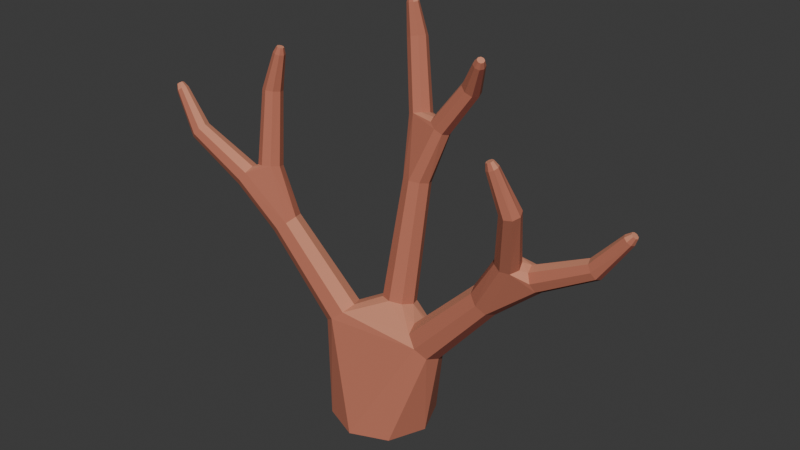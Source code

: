 # Source: source.blend  (saved by Blender 4.3.34; exported with 4.5.12 LTS)
import bpy
from mathutils import Matrix  # noqa: F401  (used for matrix-valued properties, if any)

bpy.ops.wm.read_factory_settings(use_empty=True)
scene = bpy.context.scene
scene.name = 'Scene'

# ---- collections
col_collection = bpy.data.collections.new('Collection'); scene.collection.children.link(col_collection)

# ---- materials (node trees are filled in below, after node groups)
mat_warmclaycoral = bpy.data.materials.new('WarmClayCoral')
mat_warmclaycoral.diffuse_color = (0.48, 0.155, 0.095, 1.0)
mat_coralupperfaces = bpy.data.materials.new('CoralUpperFaces')
mat_coralupperfaces.diffuse_color = (0.64, 0.255, 0.155, 1.0)
mat_coraldeepfaces = bpy.data.materials.new('CoralDeepFaces')
mat_coraldeepfaces.diffuse_color = (0.34, 0.087, 0.06, 1.0)

# ---- material node trees
mat_warmclaycoral.use_nodes = True; mat_warmclaycoral.node_tree.nodes.clear()
_N = mat_warmclaycoral.node_tree.nodes; _L = mat_warmclaycoral.node_tree.links
n0 = _N.new('ShaderNodeBsdfPrincipled'); n0.name = 'Principled BSDF'; n0.location = (10, 300)
n0.inputs[0].default_value = (0.48, 0.155, 0.095, 1.0)
n0.inputs[2].default_value = 0.86
n1 = _N.new('ShaderNodeOutputMaterial'); n1.name = 'Material Output'; n1.location = (300, 300)
_L.new(n0.outputs[0], n1.inputs[0])
n1.is_active_output = True
mat_coralupperfaces.use_nodes = True; mat_coralupperfaces.node_tree.nodes.clear()
_N = mat_coralupperfaces.node_tree.nodes; _L = mat_coralupperfaces.node_tree.links
n0 = _N.new('ShaderNodeBsdfPrincipled'); n0.name = 'Principled BSDF'; n0.location = (10, 300)
n0.inputs[0].default_value = (0.64, 0.255, 0.155, 1.0)
n0.inputs[2].default_value = 0.86
n1 = _N.new('ShaderNodeOutputMaterial'); n1.name = 'Material Output'; n1.location = (300, 300)
_L.new(n0.outputs[0], n1.inputs[0])
n1.is_active_output = True
mat_coraldeepfaces.use_nodes = True; mat_coraldeepfaces.node_tree.nodes.clear()
_N = mat_coraldeepfaces.node_tree.nodes; _L = mat_coraldeepfaces.node_tree.links
n0 = _N.new('ShaderNodeBsdfPrincipled'); n0.name = 'Principled BSDF'; n0.location = (10, 300)
n0.inputs[0].default_value = (0.34, 0.087, 0.06, 1.0)
n0.inputs[2].default_value = 0.9
n1 = _N.new('ShaderNodeOutputMaterial'); n1.name = 'Material Output'; n1.location = (300, 300)
_L.new(n0.outputs[0], n1.inputs[0])
n1.is_active_output = True

# ---- world
world_world = bpy.data.worlds.new('World'); scene.world = world_world
world_world.use_nodes = True; world_world.node_tree.nodes.clear()
_N = world_world.node_tree.nodes; _L = world_world.node_tree.links
n0 = _N.new('ShaderNodeOutputWorld'); n0.name = 'World Output'; n0.location = (300, 300)
n1 = _N.new('ShaderNodeBackground'); n1.name = 'Background'; n1.location = (10, 300)
n1.inputs[0].default_value = (0.05088, 0.05088, 0.05088, 1.0)
_L.new(n1.outputs[0], n0.inputs[0])
n0.is_active_output = True
world_world.color = (0.05088, 0.05088, 0.05088)
world_world.sun_shadow_jitter_overblur = 0.0

# ---- meshes
me_continuousbranchingcoral = bpy.data.meshes.new('ContinuousBranchingCoral')
me_continuousbranchingcoral.from_pydata([(0.04351, -0.07351, 0.0), (0.06255, -0.02755, 0.0), (0.0716, -0.03817, 0.1102), (0.0696, -0.002937, 0.108), (0.04351, 0.01841, 0.0), (0.076, -0.02055, 0.1041), (-0.002448, -0.09255, 0.0), (0.05897, -0.04546, 0.1226), (-0.04841, -0.07351, 0.0), (-0.05806, -0.05944, 0.1242), (-0.06745, -0.02755, 0.0), (-0.07123, -0.05274, 0.1147), (-0.04841, 0.01841, 0.0), (-0.07319, -0.02037, 0.1172), (-0.0775, -0.03655, 0.1117), (-0.002448, 0.03745, 0.0), (-0.01533, 0.01486, 0.1446), (-0.06084, -0.01366, 0.1278), (0.05613, 0.00436, 0.1194), (-0.0005026, 0.02083, 0.143), (-0.0457, -0.05274, 0.1348), (-0.0414, -0.03655, 0.1403), (-0.0003927, -0.01994, 0.153), (0.04551, -0.03817, 0.134), (-0.04767, -0.02037, 0.1373), (-0.01526, -0.01397, 0.1517), (-0.02145, 0.000448, 0.1482), (0.01444, -0.01397, 0.1514), (0.02055, 0.000448, 0.1478), (0.0391, -0.02055, 0.1379), (0.01436, 0.01486, 0.1443), (0.0435, -0.002937, 0.1318), (-0.1256, -0.06221, 0.2326), (-0.1221, -0.04884, 0.2371), (-0.1553, -0.05394, 0.2955), (-0.1506, -0.04363, 0.2936), (-0.1273, -0.03547, 0.2347), (-0.1359, -0.06775, 0.2239), (-0.1887, -0.0748, 0.2751), (-0.1828, -0.07019, 0.2848), (-0.1467, -0.06221, 0.216), (-0.1959, -0.07019, 0.2664), (-0.1519, -0.04884, 0.2135), (-0.2002, -0.05904, 0.2637), (-0.1484, -0.03547, 0.218), (-0.1991, -0.04789, 0.2686), (-0.1382, -0.02993, 0.2268), (-0.165, -0.02905, 0.2881), (-0.1757, -0.03332, 0.2877), (-0.1547, -0.03332, 0.2906), (-0.1817, -0.05904, 0.2898), (-0.166, -0.05821, 0.2951), (-0.1859, -0.04789, 0.2871), (-0.1764, -0.05394, 0.2926), (-0.1932, -0.04327, 0.2783), (-0.1804, -0.04363, 0.2895), (0.01221, 0.0199, 0.2968), (0.01716, 0.03157, 0.2939), (0.03287, 0.0337, 0.3581), (0.03576, 0.04357, 0.3551), (0.01215, 0.04324, 0.2911), (0.000205, 0.01506, 0.2982), (0.02501, 0.02961, 0.3641), (-0.01183, 0.0199, 0.2971), (-0.01388, 0.03981, 0.3708), (-0.01684, 0.03157, 0.2943), (-0.02279, 0.04371, 0.3663), (-0.01189, 0.04324, 0.2913), (-0.02564, 0.05312, 0.3621), (0.000116, 0.04807, 0.29), (-0.02075, 0.06254, 0.3606), (0.03199, 0.05344, 0.3568), (-0.011, 0.06644, 0.3627), (0.02377, 0.05753, 0.3623), (-0.004128, 0.04371, 0.3729), (0.01678, 0.0337, 0.3696), (0.0007585, 0.05312, 0.3714), (0.01301, 0.04357, 0.3714), (-0.002088, 0.06254, 0.3672), (0.0159, 0.05344, 0.3684), (0.1426, -0.02492, 0.1927), (0.1461, -0.01083, 0.1878), (0.1983, -0.01535, 0.2377), (0.1995, -0.004078, 0.2331), (0.141, 0.003262, 0.1909), (0.1325, -0.03076, 0.2026), (0.1655, -0.03579, 0.2598), (0.1761, -0.0317, 0.2586), (0.1217, -0.02492, 0.2117), (0.1556, -0.0317, 0.264), (0.1166, -0.01083, 0.2148), (0.1524, -0.02183, 0.2689), (0.1201, 0.003262, 0.21), (0.1576, -0.01196, 0.2716), (0.1302, 0.009099, 0.2001), (0.191, 0.01186, 0.2467), (0.1863, 0.007191, 0.257), (0.1965, 0.007191, 0.2368), (0.1881, -0.01535, 0.2579), (0.1851, -0.004078, 0.2617), (0.1781, -0.01196, 0.2661), (0.1683, -0.007873, 0.2704), (0.1936, -0.02001, 0.248), (0.1814, -0.02183, 0.2612), (-0.2596, -0.08136, 0.3148), (-0.2626, -0.07255, 0.3125), (-0.2537, -0.08501, 0.3213), (-0.2482, -0.08136, 0.3283), (-0.2463, -0.07255, 0.3315), (-0.2493, -0.06374, 0.3292), (-0.2552, -0.06009, 0.3227), (-0.2607, -0.06374, 0.3157), (-0.2939, -0.07182, 0.3621), (-0.2953, -0.06655, 0.3603), (-0.29, -0.07401, 0.3656), (-0.2857, -0.07182, 0.3688), (-0.2836, -0.06655, 0.3697), (-0.285, -0.06128, 0.3679), (-0.2889, -0.0591, 0.3644), (-0.2932, -0.06128, 0.3612), (-0.2972, -0.06885, 0.3694), (-0.298, -0.06569, 0.3683), (-0.2948, -0.07017, 0.3715), (-0.2922, -0.06885, 0.3734), (-0.291, -0.06569, 0.374), (-0.2918, -0.06253, 0.3729), (-0.2942, -0.06122, 0.3708), (-0.2967, -0.06253, 0.3689), (-0.1863, -0.03123, 0.3794), (-0.1899, -0.02255, 0.3776), (-0.1775, -0.03482, 0.3804), (-0.1687, -0.03123, 0.38), (-0.165, -0.02255, 0.3784), (-0.1686, -0.01387, 0.3766), (-0.1774, -0.01028, 0.3756), (-0.1862, -0.01387, 0.376), (-0.1715, -0.02485, 0.4265), (-0.1738, -0.01955, 0.4267), (-0.1663, -0.02704, 0.4255), (-0.1612, -0.02485, 0.4241), (-0.1591, -0.01955, 0.4233), (-0.1614, -0.01426, 0.4235), (-0.1666, -0.01207, 0.4245), (-0.1717, -0.01426, 0.4259), (-0.1677, -0.02223, 0.4337), (-0.169, -0.01906, 0.4338), (-0.1646, -0.02355, 0.433), (-0.1615, -0.02223, 0.4322), (-0.1602, -0.01906, 0.4317), (-0.1616, -0.01588, 0.4319), (-0.1647, -0.01456, 0.4325), (-0.1678, -0.01588, 0.4333), (-0.04954, 0.07189, 0.4454), (-0.05234, 0.08045, 0.4422), (-0.04141, 0.06834, 0.449), (-0.03271, 0.07189, 0.4508), (-0.02855, 0.08045, 0.4498), (-0.03136, 0.08901, 0.4466), (-0.03949, 0.09255, 0.443), (-0.04818, 0.08901, 0.4412), (-0.05467, 0.07715, 0.4841), (-0.05676, 0.08245, 0.4833), (-0.04953, 0.07496, 0.4854), (-0.04434, 0.07715, 0.4865), (-0.04214, 0.08245, 0.4867), (-0.04422, 0.08774, 0.4859), (-0.04936, 0.08994, 0.4846), (-0.05456, 0.08774, 0.4835), (-0.05438, 0.07967, 0.4922), (-0.05563, 0.08285, 0.4918), (-0.05129, 0.07835, 0.493), (-0.04818, 0.07967, 0.4937), (-0.04686, 0.08285, 0.4938), (-0.04811, 0.08603, 0.4933), (-0.05119, 0.08734, 0.4926), (-0.05431, 0.08603, 0.4919), (0.05397, 0.03962, 0.4196), (0.05116, 0.04845, 0.422), (0.06122, 0.03596, 0.4145), (0.06866, 0.03962, 0.4097), (0.07194, 0.04845, 0.408), (0.06913, 0.05728, 0.4104), (0.06189, 0.06093, 0.4155), (0.05444, 0.05728, 0.4203), (0.07603, 0.02846, 0.452), (0.075, 0.03345, 0.4546), (0.08031, 0.0264, 0.4488), (0.08531, 0.02846, 0.4468), (0.08811, 0.03345, 0.4474), (0.08707, 0.03843, 0.45), (0.0828, 0.0405, 0.4532), (0.0778, 0.03843, 0.4552), (0.08189, 0.02772, 0.4582), (0.08127, 0.03071, 0.4598), (0.08445, 0.02648, 0.4562), (0.08746, 0.02772, 0.4551), (0.08914, 0.03071, 0.4554), (0.08851, 0.0337, 0.457), (0.08595, 0.03494, 0.4589), (0.08295, 0.0337, 0.4601), (0.2532, -0.006353, 0.2877), (0.2504, 0.002448, 0.2903), (0.2585, -0.009998, 0.2807), (0.2633, -0.006353, 0.2732), (0.2647, 0.002448, 0.2697), (0.2619, 0.01125, 0.2723), (0.2566, 0.01489, 0.2793), (0.2518, 0.01125, 0.2868), (0.2856, 0.002168, 0.3256), (0.2836, 0.007448, 0.3265), (0.29, -1.86e-05, 0.3226), (0.2941, 0.002168, 0.3192), (0.2955, 0.007448, 0.3175), (0.2935, 0.01273, 0.3184), (0.2891, 0.01491, 0.3214), (0.285, 0.01273, 0.3248), (0.292, 0.005034, 0.3305), (0.2908, 0.008202, 0.3311), (0.2946, 0.003722, 0.3287), (0.2971, 0.005034, 0.3266), (0.298, 0.008202, 0.3256), (0.2967, 0.01137, 0.3262), (0.2941, 0.01268, 0.328), (0.2917, 0.01137, 0.33), (0.1785, -0.0619, 0.3408), (0.1751, -0.05355, 0.344), (0.1872, -0.06535, 0.3389), (0.1961, -0.0619, 0.3394), (0.2, -0.05355, 0.342), (0.1966, -0.04521, 0.3452), (0.1879, -0.04175, 0.3471), (0.179, -0.04521, 0.3466), (0.1659, -0.06875, 0.3872), (0.1635, -0.06355, 0.3874), (0.1711, -0.07091, 0.3886), (0.1759, -0.06875, 0.3908), (0.1776, -0.06355, 0.3926), (0.1752, -0.05835, 0.3928), (0.1701, -0.0562, 0.3914), (0.1652, -0.05835, 0.3892), (0.1651, -0.06824, 0.3957), (0.1637, -0.06512, 0.3958), (0.1682, -0.06953, 0.3965), (0.1711, -0.06824, 0.3979), (0.1721, -0.06512, 0.3989), (0.1707, -0.062, 0.399), (0.1676, -0.06071, 0.3982), (0.1647, -0.062, 0.3969)], [], [(0, 1, 2), (3, 1, 4), (2, 1, 5), (5, 1, 3), (6, 0, 7), (7, 0, 2), (8, 6, 9), (9, 6, 7), (10, 8, 11), (11, 8, 9), (12, 10, 13), (14, 10, 11), (13, 10, 14), (15, 12, 16), (17, 12, 13), (16, 12, 17), (4, 15, 18), (19, 15, 16), (18, 15, 19), (3, 4, 18), (20, 9, 7), (21, 20, 22), (22, 20, 23), (23, 20, 7), (24, 21, 25), (25, 21, 22), (17, 24, 26), (26, 24, 25), (16, 17, 26), (27, 22, 23), (28, 27, 29), (29, 27, 23), (30, 28, 18), (31, 28, 29), (18, 28, 31), (19, 30, 18), (32, 33, 34), (35, 33, 36), (34, 33, 35), (37, 32, 38), (38, 32, 39), (39, 32, 34), (40, 37, 41), (41, 37, 38), (42, 40, 43), (43, 40, 41), (44, 42, 45), (45, 42, 43), (46, 44, 47), (48, 44, 45), (47, 44, 48), (36, 46, 49), (49, 46, 47), (35, 36, 49), (50, 39, 51), (51, 39, 34), (52, 50, 53), (53, 50, 51), (54, 52, 55), (55, 52, 53), (45, 54, 48), (48, 54, 55), (56, 57, 58), (59, 57, 60), (58, 57, 59), (61, 56, 62), (62, 56, 58), (63, 61, 64), (64, 61, 62), (65, 63, 66), (66, 63, 64), (67, 65, 68), (68, 65, 66), (69, 67, 70), (70, 67, 68), (60, 69, 71), (72, 69, 70), (73, 69, 72), (71, 69, 73), (59, 60, 71), (74, 64, 75), (75, 64, 62), (76, 74, 77), (77, 74, 75), (78, 76, 79), (79, 76, 77), (72, 78, 73), (73, 78, 79), (80, 81, 82), (83, 81, 84), (82, 81, 83), (85, 80, 86), (87, 80, 82), (86, 80, 87), (88, 85, 89), (89, 85, 86), (90, 88, 91), (91, 88, 89), (92, 90, 93), (93, 90, 91), (94, 92, 95), (95, 92, 96), (96, 92, 93), (84, 94, 97), (97, 94, 95), (83, 84, 97), (98, 99, 100), (101, 99, 96), (100, 99, 101), (102, 98, 103), (103, 98, 100), (82, 102, 87), (87, 102, 103), (101, 96, 93), (1, 0, 6), (1, 6, 8), (1, 8, 10), (1, 10, 12), (1, 12, 15), (1, 15, 4), (14, 11, 40), (14, 40, 42), (11, 9, 37), (11, 37, 40), (9, 20, 32), (9, 32, 37), (20, 21, 33), (20, 33, 32), (21, 24, 36), (21, 36, 33), (24, 17, 46), (24, 46, 36), (17, 13, 44), (17, 44, 46), (13, 14, 42), (13, 42, 44), (26, 25, 63), (26, 63, 65), (25, 22, 61), (25, 61, 63), (22, 27, 56), (22, 56, 61), (27, 28, 57), (27, 57, 56), (28, 30, 60), (28, 60, 57), (30, 19, 69), (30, 69, 60), (19, 16, 67), (19, 67, 69), (16, 26, 65), (16, 65, 67), (29, 23, 88), (29, 88, 90), (23, 7, 85), (23, 85, 88), (7, 2, 80), (7, 80, 85), (2, 5, 81), (2, 81, 80), (5, 3, 84), (5, 84, 81), (3, 18, 94), (3, 94, 84), (18, 31, 92), (18, 92, 94), (31, 29, 90), (31, 90, 92), (43, 41, 104), (43, 104, 105), (41, 38, 106), (41, 106, 104), (38, 39, 107), (38, 107, 106), (39, 50, 108), (39, 108, 107), (50, 52, 109), (50, 109, 108), (52, 54, 110), (52, 110, 109), (54, 45, 111), (54, 111, 110), (45, 43, 105), (45, 105, 111), (105, 104, 112), (105, 112, 113), (104, 106, 114), (104, 114, 112), (106, 107, 115), (106, 115, 114), (107, 108, 116), (107, 116, 115), (108, 109, 117), (108, 117, 116), (109, 110, 118), (109, 118, 117), (110, 111, 119), (110, 119, 118), (111, 105, 113), (111, 113, 119), (113, 112, 120), (113, 120, 121), (112, 114, 122), (112, 122, 120), (114, 115, 123), (114, 123, 122), (115, 116, 124), (115, 124, 123), (116, 117, 125), (116, 125, 124), (117, 118, 126), (117, 126, 125), (118, 119, 127), (118, 127, 126), (119, 113, 121), (119, 121, 127), (121, 120, 122), (121, 122, 123), (121, 123, 124), (121, 124, 125), (121, 125, 126), (121, 126, 127), (55, 53, 128), (55, 128, 129), (53, 51, 130), (53, 130, 128), (51, 34, 131), (51, 131, 130), (34, 35, 132), (34, 132, 131), (35, 49, 133), (35, 133, 132), (49, 47, 134), (49, 134, 133), (47, 48, 135), (47, 135, 134), (48, 55, 129), (48, 129, 135), (129, 128, 136), (129, 136, 137), (128, 130, 138), (128, 138, 136), (130, 131, 139), (130, 139, 138), (131, 132, 140), (131, 140, 139), (132, 133, 141), (132, 141, 140), (133, 134, 142), (133, 142, 141), (134, 135, 143), (134, 143, 142), (135, 129, 137), (135, 137, 143), (137, 136, 144), (137, 144, 145), (136, 138, 146), (136, 146, 144), (138, 139, 147), (138, 147, 146), (139, 140, 148), (139, 148, 147), (140, 141, 149), (140, 149, 148), (141, 142, 150), (141, 150, 149), (142, 143, 151), (142, 151, 150), (143, 137, 145), (143, 145, 151), (145, 144, 146), (145, 146, 147), (145, 147, 148), (145, 148, 149), (145, 149, 150), (145, 150, 151), (68, 66, 152), (68, 152, 153), (66, 64, 154), (66, 154, 152), (64, 74, 155), (64, 155, 154), (74, 76, 156), (74, 156, 155), (76, 78, 157), (76, 157, 156), (78, 72, 158), (78, 158, 157), (72, 70, 159), (72, 159, 158), (70, 68, 153), (70, 153, 159), (153, 152, 160), (153, 160, 161), (152, 154, 162), (152, 162, 160), (154, 155, 163), (154, 163, 162), (155, 156, 164), (155, 164, 163), (156, 157, 165), (156, 165, 164), (157, 158, 166), (157, 166, 165), (158, 159, 167), (158, 167, 166), (159, 153, 161), (159, 161, 167), (161, 160, 168), (161, 168, 169), (160, 162, 170), (160, 170, 168), (162, 163, 171), (162, 171, 170), (163, 164, 172), (163, 172, 171), (164, 165, 173), (164, 173, 172), (165, 166, 174), (165, 174, 173), (166, 167, 175), (166, 175, 174), (167, 161, 169), (167, 169, 175), (169, 168, 170), (169, 170, 171), (169, 171, 172), (169, 172, 173), (169, 173, 174), (169, 174, 175), (77, 75, 176), (77, 176, 177), (75, 62, 178), (75, 178, 176), (62, 58, 179), (62, 179, 178), (58, 59, 180), (58, 180, 179), (59, 71, 181), (59, 181, 180), (71, 73, 182), (71, 182, 181), (73, 79, 183), (73, 183, 182), (79, 77, 177), (79, 177, 183), (177, 176, 184), (177, 184, 185), (176, 178, 186), (176, 186, 184), (178, 179, 187), (178, 187, 186), (179, 180, 188), (179, 188, 187), (180, 181, 189), (180, 189, 188), (181, 182, 190), (181, 190, 189), (182, 183, 191), (182, 191, 190), (183, 177, 185), (183, 185, 191), (185, 184, 192), (185, 192, 193), (184, 186, 194), (184, 194, 192), (186, 187, 195), (186, 195, 194), (187, 188, 196), (187, 196, 195), (188, 189, 197), (188, 197, 196), (189, 190, 198), (189, 198, 197), (190, 191, 199), (190, 199, 198), (191, 185, 193), (191, 193, 199), (193, 192, 194), (193, 194, 195), (193, 195, 196), (193, 196, 197), (193, 197, 198), (193, 198, 199), (99, 98, 200), (99, 200, 201), (98, 102, 202), (98, 202, 200), (102, 82, 203), (102, 203, 202), (82, 83, 204), (82, 204, 203), (83, 97, 205), (83, 205, 204), (97, 95, 206), (97, 206, 205), (95, 96, 207), (95, 207, 206), (96, 99, 201), (96, 201, 207), (201, 200, 208), (201, 208, 209), (200, 202, 210), (200, 210, 208), (202, 203, 211), (202, 211, 210), (203, 204, 212), (203, 212, 211), (204, 205, 213), (204, 213, 212), (205, 206, 214), (205, 214, 213), (206, 207, 215), (206, 215, 214), (207, 201, 209), (207, 209, 215), (209, 208, 216), (209, 216, 217), (208, 210, 218), (208, 218, 216), (210, 211, 219), (210, 219, 218), (211, 212, 220), (211, 220, 219), (212, 213, 221), (212, 221, 220), (213, 214, 222), (213, 222, 221), (214, 215, 223), (214, 223, 222), (215, 209, 217), (215, 217, 223), (217, 216, 218), (217, 218, 219), (217, 219, 220), (217, 220, 221), (217, 221, 222), (217, 222, 223), (91, 89, 224), (91, 224, 225), (89, 86, 226), (89, 226, 224), (86, 87, 227), (86, 227, 226), (87, 103, 228), (87, 228, 227), (103, 100, 229), (103, 229, 228), (100, 101, 230), (100, 230, 229), (101, 93, 231), (101, 231, 230), (93, 91, 225), (93, 225, 231), (225, 224, 232), (225, 232, 233), (224, 226, 234), (224, 234, 232), (226, 227, 235), (226, 235, 234), (227, 228, 236), (227, 236, 235), (228, 229, 237), (228, 237, 236), (229, 230, 238), (229, 238, 237), (230, 231, 239), (230, 239, 238), (231, 225, 233), (231, 233, 239), (233, 232, 240), (233, 240, 241), (232, 234, 242), (232, 242, 240), (234, 235, 243), (234, 243, 242), (235, 236, 244), (235, 244, 243), (236, 237, 245), (236, 245, 244), (237, 238, 246), (237, 246, 245), (238, 239, 247), (238, 247, 246), (239, 233, 241), (239, 241, 247), (241, 240, 242), (241, 242, 243), (241, 243, 244), (241, 244, 245), (241, 245, 246), (241, 246, 247)])
me_continuousbranchingcoral.polygons.foreach_set('material_index', [0, 0, 0, 0, 0, 0, 0, 0, 0, 0, 0, 0, 0, 0, 0, 0, 0, 0, 0, 0, 0, 1, 1, 1, 1, 1, 1, 1, 1, 1, 1, 1, 1, 1, 1, 0, 0, 0, 0, 0, 0, 0, 0, 0, 2, 2, 2, 2, 0, 0, 0, 0, 0, 0, 1, 0, 1, 1, 1, 1, 0, 1, 0, 0, 0, 0, 0, 0, 0, 0, 0, 0, 0, 0, 0, 0, 0, 0, 0, 0, 1, 0, 1, 1, 1, 1, 0, 1, 2, 2, 2, 0, 0, 0, 0, 0, 0, 0, 1, 1, 0, 0, 0, 0, 0, 2, 1, 1, 1, 1, 1, 0, 1, 1, 2, 2, 2, 2, 2, 2, 2, 2, 0, 0, 0, 0, 1, 1, 1, 1, 0, 0, 0, 0, 2, 2, 0, 0, 0, 0, 0, 0, 0, 0, 0, 0, 0, 0, 0, 0, 0, 0, 1, 1, 0, 0, 0, 0, 2, 2, 2, 2, 0, 0, 0, 0, 1, 1, 2, 2, 0, 0, 0, 0, 1, 1, 1, 1, 0, 0, 0, 0, 2, 2, 2, 2, 0, 0, 0, 0, 1, 1, 1, 1, 0, 0, 0, 0, 2, 2, 0, 0, 0, 0, 1, 1, 1, 1, 1, 1, 0, 0, 0, 0, 0, 0, 1, 1, 1, 1, 1, 1, 0, 0, 0, 0, 0, 0, 0, 0, 0, 0, 0, 0, 0, 0, 0, 0, 0, 0, 0, 0, 0, 0, 0, 0, 0, 0, 0, 0, 0, 0, 0, 0, 1, 1, 0, 0, 0, 0, 0, 0, 0, 0, 0, 0, 0, 0, 1, 1, 1, 1, 1, 1, 1, 1, 0, 0, 0, 0, 0, 0, 0, 0, 0, 0, 0, 0, 0, 0, 0, 0, 0, 0, 0, 0, 0, 0, 0, 0, 0, 0, 0, 0, 0, 0, 0, 0, 0, 0, 0, 0, 0, 0, 1, 1, 1, 1, 0, 0, 0, 0, 0, 0, 1, 1, 1, 1, 1, 1, 1, 1, 0, 0, 0, 0, 2, 2, 2, 2, 0, 0, 0, 0, 1, 1, 0, 0, 0, 0, 0, 0, 2, 2, 0, 0, 0, 0, 1, 1, 1, 1, 1, 1, 0, 0, 0, 0, 0, 0, 0, 0, 0, 0, 1, 1, 1, 1, 1, 1, 1, 1, 1, 1, 1, 1, 0, 0, 0, 0, 2, 2, 2, 2, 0, 0, 0, 0, 1, 1, 1, 1, 0, 0, 0, 0, 2, 2, 2, 2, 0, 0, 0, 0, 1, 1, 1, 1, 1, 1, 0, 0, 0, 0, 0, 0, 0, 0, 0, 0, 1, 1, 1, 1, 1, 1, 1, 1, 0, 0, 0, 0, 0, 0, 0, 0, 0, 0, 0, 0, 0, 0, 0, 0, 0, 0, 0, 0, 0, 0, 0, 0, 0, 0, 0, 0, 0, 0, 0, 0, 0, 0, 0, 0, 0, 0, 1, 1, 1, 1, 1, 1, 0, 0, 0, 0, 1, 1, 1, 1, 1, 1])
me_continuousbranchingcoral.materials.append(mat_warmclaycoral)
me_continuousbranchingcoral.materials.append(mat_coralupperfaces)
me_continuousbranchingcoral.materials.append(mat_coraldeepfaces)
me_continuousbranchingcoral.update()

# ---- objects
ob_onecontinuousbranchingcoral = bpy.data.objects.new('OneContinuousBranchingCoral', None)
ob_continuousbranchingcoral = bpy.data.objects.new('ContinuousBranchingCoral', me_continuousbranchingcoral)

# ---- transforms, parenting, visibility, modifiers, constraints
ob_onecontinuousbranchingcoral.location = (0.0, 0.0, 0.0)
ob_continuousbranchingcoral.parent = ob_onecontinuousbranchingcoral
ob_continuousbranchingcoral.location = (0.0, 0.0, 0.0)

# ---- collection membership
scene.collection.objects.link(ob_onecontinuousbranchingcoral)
scene.collection.objects.link(ob_continuousbranchingcoral)

# ---- scene / render settings (as saved in the file)
scene.frame_start = 1; scene.frame_end = 250; scene.frame_set(1)
scene.render.engine = 'CYCLES'
scene.render.use_compositing = False
scene.cycles.use_denoising = False
scene.cycles.samples = 128
scene.cycles.use_adaptive_sampling = False
scene.cycles.seed = 17
bpy.context.view_layer.update()

# ---- added for rendering (the .blend has no active camera and no usable light): camera, sun
cam_auto = bpy.data.cameras.new('AutoCamera')
cam_auto.lens = 50.0
cam_auto.sensor_width = 36.0
cam_auto.clip_end = 1000.0
ob_auto_camera = bpy.data.objects.new('AutoCamera', cam_auto)
scene.collection.objects.link(ob_auto_camera)
ob_auto_camera.location = (0.736247, -0.883496, 0.835896)
ob_auto_camera.rotation_euler = (1.09748, -7.21219e-08, 0.694738)
scene.camera = ob_auto_camera
light_auto_sun = bpy.data.lights.new('AutoSun', 'SUN')
light_auto_sun.energy = 3.0
light_auto_sun.angle = 0.0523599
ob_auto_sun = bpy.data.objects.new('AutoSun', light_auto_sun)
scene.collection.objects.link(ob_auto_sun)
ob_auto_sun.rotation_euler = (0.872665, 0.174533, 0.523599)
bpy.context.view_layer.update()
